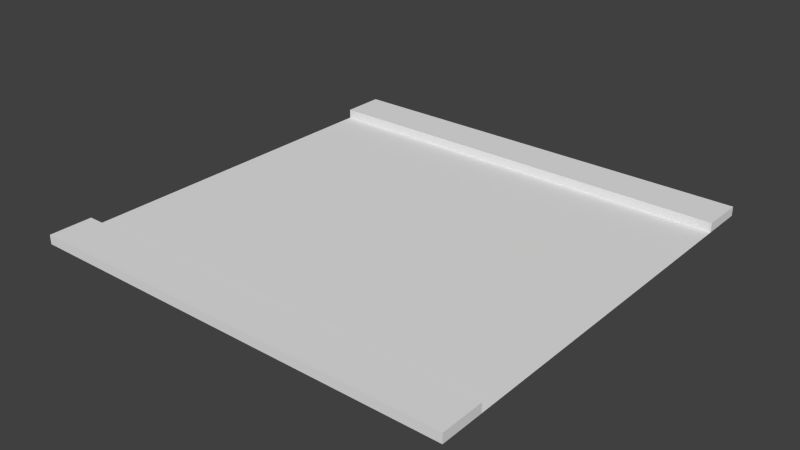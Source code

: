 # Source: model_road_straight.blend  (saved by Blender 2.68.0; exported with 4.5.12 LTS)
import bpy
from mathutils import Matrix  # noqa: F401  (used for matrix-valued properties, if any)

bpy.ops.wm.read_factory_settings(use_empty=True)
scene = bpy.context.scene
scene.name = 'Scene'

# ---- collections
col_collection_1 = bpy.data.collections.new('Collection 1'); scene.collection.children.link(col_collection_1)

# ---- world
world_world = bpy.data.worlds.new('World'); scene.world = world_world
world_world.color = (0.05088, 0.05088, 0.05088)
world_world.use_sun_shadow = False
world_world.sun_shadow_jitter_overblur = 0.0
world_world.cycles.sampling_method = 'MANUAL'
world_world.cycles.sample_map_resolution = 256

# ---- meshes
me_plane_029 = bpy.data.meshes.new('Plane.029')
me_plane_029.from_pydata([(0.0, 1.0, 0.0), (-1.0, 1.0, 0.0), (0.0, 0.8, 0.0), (-1.0, 0.8, 0.0), (0.0, 0.8, 0.04269), (-1.0, 0.8, 0.04269), (0.0, 1.0, 0.04269), (-1.0, 1.0, 0.04269), (1.0, 1.0, 0.0), (0.0, 1.0, 0.0), (1.0, 0.8, 0.0), (0.0, 0.8, 0.0), (1.0, 0.8, 0.04269), (0.0, 0.8, 0.04269), (1.0, 1.0, 0.04269), (0.0, 1.0, 0.04269), (4.768e-07, -1.0, 0.0), (1.0, -1.0, 0.0), (4.768e-07, -0.8, 0.0), (1.0, -0.8, 0.0), (4.768e-07, -0.8, 0.04269), (1.0, -0.8, 0.04269), (4.768e-07, -1.0, 0.04269), (1.0, -1.0, 0.04269), (-1.0, -1.0, 0.0), (4.768e-07, -1.0, 0.0), (-1.0, -0.8, 0.0), (4.768e-07, -0.8, 0.0), (-1.0, -0.8, 0.04269), (4.768e-07, -0.8, 0.04269), (-1.0, -1.0, 0.04269), (4.768e-07, -1.0, 0.04269), (1.0, -1.0, 0.0), (-1.0, -1.0, 0.0), (1.0, 1.0, 0.0), (-1.0, 1.0, 0.0)], [], [(6, 0, 1, 7), (5, 3, 2, 4), (4, 6, 7, 5), (14, 8, 9, 15), (13, 11, 10, 12), (12, 14, 15, 13), (22, 16, 17, 23), (21, 19, 18, 20), (20, 22, 23, 21), (30, 24, 25, 31), (29, 27, 26, 28), (28, 30, 31, 29), (26, 24, 30, 28), (5, 7, 1, 3), (10, 8, 14, 12), (21, 23, 17, 19), (33, 32, 34, 35)])
_uv = me_plane_029.uv_layers.new(name='UVMap')
_uv.uv.foreach_set('vector', [0.461, 0.4068, 0.461, 0.426, 0.009253, 0.426, 0.009253, 0.4068, 0.04191, 0.477, 0.04191, 0.4577, 0.4937, 0.4577, 0.4937, 0.477, 0.461, 0.3164, 0.461, 0.4068, 0.009253, 0.4068, 0.009253, 0.3164, 0.461, 0.4068, 0.461, 0.426, 0.009253, 0.426, 0.009253, 0.4068, 0.04191, 0.477, 0.04191, 0.4577, 0.4937, 0.4577, 0.4937, 0.477, 0.461, 0.3164, 0.461, 0.4068, 0.009253, 0.4068, 0.009253, 0.3164, 0.461, 0.4068, 0.461, 0.426, 0.009253, 0.426, 0.009253, 0.4068, 0.04191, 0.477, 0.04191, 0.4577, 0.4937, 0.4577, 0.4937, 0.477, 0.461, 0.3164, 0.461, 0.4068, 0.009253, 0.4068, 0.009253, 0.3164, 0.461, 0.4068, 0.461, 0.426, 0.009253, 0.426, 0.009253, 0.4068, 0.04191, 0.477, 0.04191, 0.4577, 0.4937, 0.4577, 0.4937, 0.477, 0.461, 0.3164, 0.461, 0.4068, 0.009253, 0.4068, 0.009253, 0.3164, 0.4773, 0.4122, 0.5682, 0.4122, 0.5682, 0.4316, 0.4773, 0.4316, 0.4773, 0.4316, 0.5682, 0.4316, 0.5682, 0.4122, 0.4773, 0.4122, 0.4773, 0.4121, 0.5682, 0.4121, 0.5682, 0.4316, 0.4773, 0.4316, 0.4773, 0.4315, 0.5682, 0.4315, 0.5682, 0.4121, 0.4773, 0.4121, 0.9999, 0.0001001, 0.9999, 0.9999, 9.996e-05, 0.9999, 9.993e-05, 0.0001])
me_plane_029.use_remesh_preserve_volume = False
me_plane_029.use_remesh_preserve_attributes = False
me_plane_029.use_mirror_vertex_groups = False
me_plane_029.update()

# ---- objects
ob_plane_038 = bpy.data.objects.new('Plane.038', me_plane_029)

# ---- transforms, parenting, visibility, modifiers, constraints
ob_plane_038.location = (0.0, -8.0, 0.0)
ob_plane_038.lineart.crease_threshold = 0.0

# ---- collection membership
col_collection_1.objects.link(ob_plane_038)

# ---- scene / render settings (as saved in the file)
scene.frame_start = 1; scene.frame_end = 250; scene.frame_set(1)
scene.render.engine = 'BLENDER_EEVEE_NEXT'
scene.render.image_settings.color_mode = 'RGB'
scene.render.image_settings.compression = 90
scene.render.dither_intensity = 0.0
scene.cycles.use_denoising = False
scene.cycles.samples = 10
scene.cycles.sampling_pattern = 'TABULATED_SOBOL'
scene.cycles.light_sampling_threshold = 0.0
scene.cycles.use_adaptive_sampling = False
scene.cycles.use_light_tree = False
scene.cycles.blur_glossy = 0.0
scene.cycles.volume_bounces = 1
scene.cycles.pixel_filter_type = 'GAUSSIAN'
scene.cycles.sample_clamp_indirect = 0.0
scene.view_settings.view_transform = 'Standard'
bpy.context.view_layer.update()

# ---- added for rendering (the .blend has no active camera and no usable light): camera, sun
cam_auto = bpy.data.cameras.new('AutoCamera')
cam_auto.lens = 50.0
cam_auto.sensor_width = 36.0
cam_auto.clip_end = 1000.0
ob_auto_camera = bpy.data.objects.new('AutoCamera', cam_auto)
scene.collection.objects.link(ob_auto_camera)
ob_auto_camera.location = (2.61723, -11.1407, 2.11513)
ob_auto_camera.rotation_euler = (1.09748, -7.21219e-08, 0.694738)
scene.camera = ob_auto_camera
light_auto_sun = bpy.data.lights.new('AutoSun', 'SUN')
light_auto_sun.energy = 3.0
light_auto_sun.angle = 0.0523599
ob_auto_sun = bpy.data.objects.new('AutoSun', light_auto_sun)
scene.collection.objects.link(ob_auto_sun)
ob_auto_sun.rotation_euler = (0.872665, 0.174533, 0.523599)
bpy.context.view_layer.update()
